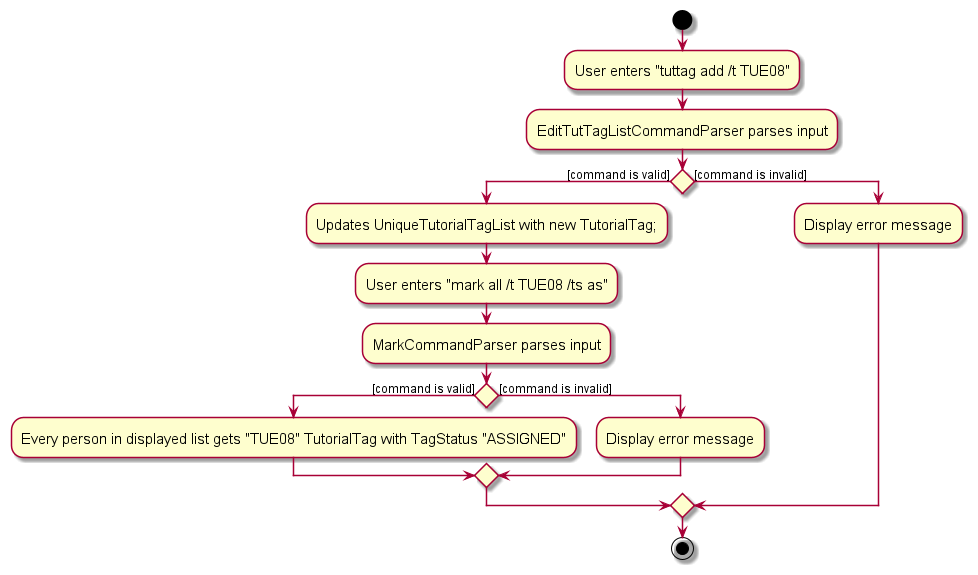

The diagram above was rendered by PlantUML. Its source (embedded in the PNG):
@startuml
skin rose
skinparam ActivityFontSize 15
skinparam ArrowFontSize 12
start
:User enters "tuttag add /t TUE08";

:EditTutTagListCommandParser parses input;

if () then ([command is valid])
    :Updates UniqueTutorialTagList with new TutorialTag;;
    :User enters "mark all /t TUE08 /ts as";
    :MarkCommandParser parses input;
    if () then ([command is valid])
    :Every person in displayed list gets "TUE08" TutorialTag with TagStatus "ASSIGNED";
    else ([command is invalid])
    :Display error message;
    endif
else ([command is invalid])
    :Display error message;
endif
stop
@enduml